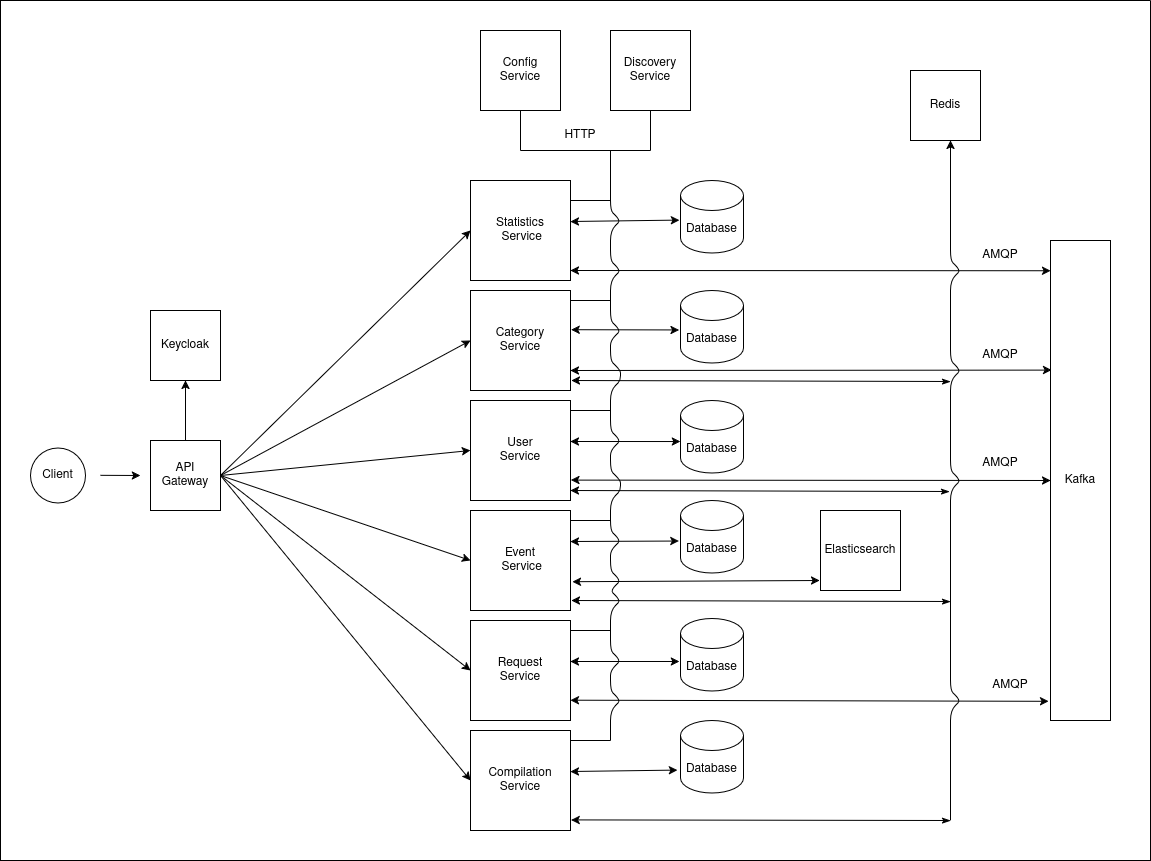

The diagram above was exported from draw.io. Its source (the exported page's mxGraphModel, read from the mxfile embedded in the PNG):
<mxGraphModel dx="2264" dy="1874" grid="1" gridSize="10" guides="1" tooltips="1" connect="1" arrows="1" fold="1" page="1" pageScale="1" pageWidth="850" pageHeight="1100" background="#ffffff" math="0" shadow="0">
  <root>
    <mxCell id="0" />
    <mxCell id="1" parent="0" />
    <mxCell id="j1QhBanG4Ebp2g22lxq3-177" value="Client" style="ellipse;whiteSpace=wrap;html=1;aspect=fixed;" parent="1" vertex="1">
      <mxGeometry x="-70" y="307.5" width="55" height="55" as="geometry" />
    </mxCell>
    <mxCell id="j1QhBanG4Ebp2g22lxq3-178" value="API Gateway" style="whiteSpace=wrap;html=1;aspect=fixed;" parent="1" vertex="1">
      <mxGeometry x="50" y="300" width="70" height="70" as="geometry" />
    </mxCell>
    <mxCell id="j1QhBanG4Ebp2g22lxq3-179" value="&lt;div&gt;Event&lt;/div&gt;&lt;div&gt;&amp;nbsp;Service&lt;/div&gt;" style="whiteSpace=wrap;html=1;aspect=fixed;" parent="1" vertex="1">
      <mxGeometry x="370" y="370" width="100" height="100" as="geometry" />
    </mxCell>
    <mxCell id="j1QhBanG4Ebp2g22lxq3-180" value="&lt;div&gt;User&lt;/div&gt;&lt;div&gt;Service&lt;/div&gt;" style="whiteSpace=wrap;html=1;aspect=fixed;" parent="1" vertex="1">
      <mxGeometry x="370" y="260" width="100" height="100" as="geometry" />
    </mxCell>
    <mxCell id="j1QhBanG4Ebp2g22lxq3-181" value="&lt;div&gt;Request&lt;/div&gt;&lt;div&gt;Service&lt;/div&gt;" style="whiteSpace=wrap;html=1;aspect=fixed;" parent="1" vertex="1">
      <mxGeometry x="370" y="480" width="100" height="100" as="geometry" />
    </mxCell>
    <mxCell id="j1QhBanG4Ebp2g22lxq3-182" value="&lt;div&gt;Compilation&lt;/div&gt;&lt;div&gt;Service&lt;/div&gt;" style="whiteSpace=wrap;html=1;aspect=fixed;" parent="1" vertex="1">
      <mxGeometry x="370" y="590" width="100" height="100" as="geometry" />
    </mxCell>
    <mxCell id="j1QhBanG4Ebp2g22lxq3-183" value="&lt;div&gt;Category&lt;/div&gt;&lt;div&gt;Service&lt;/div&gt;" style="whiteSpace=wrap;html=1;aspect=fixed;" parent="1" vertex="1">
      <mxGeometry x="370" y="150" width="100" height="100" as="geometry" />
    </mxCell>
    <mxCell id="j1QhBanG4Ebp2g22lxq3-184" value="Redis" style="whiteSpace=wrap;html=1;aspect=fixed;" parent="1" vertex="1">
      <mxGeometry x="810" y="-70" width="70" height="70" as="geometry" />
    </mxCell>
    <mxCell id="j1QhBanG4Ebp2g22lxq3-185" value="&lt;div&gt;Statistics&lt;/div&gt;&lt;div&gt;&amp;nbsp;Service&lt;/div&gt;" style="whiteSpace=wrap;html=1;aspect=fixed;" parent="1" vertex="1">
      <mxGeometry x="370" y="40" width="100" height="100" as="geometry" />
    </mxCell>
    <mxCell id="j1QhBanG4Ebp2g22lxq3-186" value="&lt;div&gt;Discovery&lt;/div&gt;Service" style="whiteSpace=wrap;html=1;aspect=fixed;" parent="1" vertex="1">
      <mxGeometry x="510" y="-110" width="80" height="80" as="geometry" />
    </mxCell>
    <mxCell id="j1QhBanG4Ebp2g22lxq3-187" value="" style="endArrow=classic;html=1;rounded=0;entryX=0;entryY=0.5;entryDx=0;entryDy=0;exitX=1;exitY=0.5;exitDx=0;exitDy=0;" parent="1" source="j1QhBanG4Ebp2g22lxq3-178" target="j1QhBanG4Ebp2g22lxq3-185" edge="1">
      <mxGeometry width="50" height="50" relative="1" as="geometry">
        <mxPoint x="180" y="230" as="sourcePoint" />
        <mxPoint x="230" y="180" as="targetPoint" />
      </mxGeometry>
    </mxCell>
    <mxCell id="j1QhBanG4Ebp2g22lxq3-189" value="" style="endArrow=classic;html=1;rounded=0;entryX=0;entryY=0.5;entryDx=0;entryDy=0;exitX=1;exitY=0.5;exitDx=0;exitDy=0;" parent="1" source="j1QhBanG4Ebp2g22lxq3-178" target="j1QhBanG4Ebp2g22lxq3-183" edge="1">
      <mxGeometry width="50" height="50" relative="1" as="geometry">
        <mxPoint x="190" y="440" as="sourcePoint" />
        <mxPoint x="240" y="390" as="targetPoint" />
      </mxGeometry>
    </mxCell>
    <mxCell id="j1QhBanG4Ebp2g22lxq3-190" value="" style="endArrow=classic;html=1;rounded=0;entryX=0;entryY=0.5;entryDx=0;entryDy=0;exitX=1;exitY=0.5;exitDx=0;exitDy=0;" parent="1" source="j1QhBanG4Ebp2g22lxq3-178" target="j1QhBanG4Ebp2g22lxq3-180" edge="1">
      <mxGeometry width="50" height="50" relative="1" as="geometry">
        <mxPoint x="110" y="510" as="sourcePoint" />
        <mxPoint x="160" y="460" as="targetPoint" />
      </mxGeometry>
    </mxCell>
    <mxCell id="j1QhBanG4Ebp2g22lxq3-191" value="" style="endArrow=classic;html=1;rounded=0;entryX=0;entryY=0.5;entryDx=0;entryDy=0;exitX=1;exitY=0.5;exitDx=0;exitDy=0;" parent="1" source="j1QhBanG4Ebp2g22lxq3-178" target="j1QhBanG4Ebp2g22lxq3-179" edge="1">
      <mxGeometry width="50" height="50" relative="1" as="geometry">
        <mxPoint x="20" y="510" as="sourcePoint" />
        <mxPoint x="70" y="460" as="targetPoint" />
      </mxGeometry>
    </mxCell>
    <mxCell id="j1QhBanG4Ebp2g22lxq3-192" value="" style="endArrow=classic;html=1;rounded=0;entryX=0;entryY=0.5;entryDx=0;entryDy=0;exitX=1;exitY=0.5;exitDx=0;exitDy=0;" parent="1" source="j1QhBanG4Ebp2g22lxq3-178" target="j1QhBanG4Ebp2g22lxq3-181" edge="1">
      <mxGeometry width="50" height="50" relative="1" as="geometry">
        <mxPoint x="140" y="510" as="sourcePoint" />
        <mxPoint x="190" y="460" as="targetPoint" />
      </mxGeometry>
    </mxCell>
    <mxCell id="j1QhBanG4Ebp2g22lxq3-193" value="" style="endArrow=classic;html=1;rounded=0;entryX=0;entryY=0.5;entryDx=0;entryDy=0;exitX=1;exitY=0.5;exitDx=0;exitDy=0;" parent="1" source="j1QhBanG4Ebp2g22lxq3-178" target="j1QhBanG4Ebp2g22lxq3-182" edge="1">
      <mxGeometry width="50" height="50" relative="1" as="geometry">
        <mxPoint x="100" y="530" as="sourcePoint" />
        <mxPoint x="150" y="480" as="targetPoint" />
      </mxGeometry>
    </mxCell>
    <mxCell id="j1QhBanG4Ebp2g22lxq3-194" value="Keycloak" style="whiteSpace=wrap;html=1;aspect=fixed;" parent="1" vertex="1">
      <mxGeometry x="50" y="170" width="70" height="70" as="geometry" />
    </mxCell>
    <mxCell id="j1QhBanG4Ebp2g22lxq3-196" value="" style="endArrow=classic;html=1;rounded=0;entryX=0.5;entryY=1;entryDx=0;entryDy=0;exitX=0.5;exitY=0;exitDx=0;exitDy=0;" parent="1" source="j1QhBanG4Ebp2g22lxq3-178" target="j1QhBanG4Ebp2g22lxq3-194" edge="1">
      <mxGeometry width="50" height="50" relative="1" as="geometry">
        <mxPoint x="-90" y="250" as="sourcePoint" />
        <mxPoint x="-40" y="200" as="targetPoint" />
      </mxGeometry>
    </mxCell>
    <mxCell id="j1QhBanG4Ebp2g22lxq3-197" value="Database" style="shape=cylinder3;whiteSpace=wrap;html=1;boundedLbl=1;backgroundOutline=1;size=15;" parent="1" vertex="1">
      <mxGeometry x="580" y="40" width="63" height="72.5" as="geometry" />
    </mxCell>
    <mxCell id="j1QhBanG4Ebp2g22lxq3-198" value="Database" style="shape=cylinder3;whiteSpace=wrap;html=1;boundedLbl=1;backgroundOutline=1;size=15;" parent="1" vertex="1">
      <mxGeometry x="580" y="150" width="63" height="72.5" as="geometry" />
    </mxCell>
    <mxCell id="j1QhBanG4Ebp2g22lxq3-199" value="Database" style="shape=cylinder3;whiteSpace=wrap;html=1;boundedLbl=1;backgroundOutline=1;size=15;" parent="1" vertex="1">
      <mxGeometry x="580" y="260" width="63" height="72.5" as="geometry" />
    </mxCell>
    <mxCell id="j1QhBanG4Ebp2g22lxq3-201" value="Database" style="shape=cylinder3;whiteSpace=wrap;html=1;boundedLbl=1;backgroundOutline=1;size=15;" parent="1" vertex="1">
      <mxGeometry x="580" y="478" width="63" height="72.5" as="geometry" />
    </mxCell>
    <mxCell id="j1QhBanG4Ebp2g22lxq3-202" value="Database" style="shape=cylinder3;whiteSpace=wrap;html=1;boundedLbl=1;backgroundOutline=1;size=15;" parent="1" vertex="1">
      <mxGeometry x="580" y="580" width="63" height="72.5" as="geometry" />
    </mxCell>
    <mxCell id="j1QhBanG4Ebp2g22lxq3-207" value="Database" style="shape=cylinder3;whiteSpace=wrap;html=1;boundedLbl=1;backgroundOutline=1;size=15;" parent="1" vertex="1">
      <mxGeometry x="580" y="360" width="63" height="72.5" as="geometry" />
    </mxCell>
    <mxCell id="j1QhBanG4Ebp2g22lxq3-210" value="" style="endArrow=classic;startArrow=classic;html=1;rounded=0;exitX=1;exitY=0.5;exitDx=0;exitDy=0;entryX=-0.017;entryY=0.546;entryDx=0;entryDy=0;entryPerimeter=0;" parent="1" target="j1QhBanG4Ebp2g22lxq3-197" edge="1">
      <mxGeometry width="50" height="50" relative="1" as="geometry">
        <mxPoint x="470" y="81" as="sourcePoint" />
        <mxPoint x="540" y="80" as="targetPoint" />
      </mxGeometry>
    </mxCell>
    <mxCell id="j1QhBanG4Ebp2g22lxq3-212" value="Kafka" style="rounded=0;whiteSpace=wrap;html=1;" parent="1" vertex="1">
      <mxGeometry x="950" y="100" width="60" height="480" as="geometry" />
    </mxCell>
    <mxCell id="j1QhBanG4Ebp2g22lxq3-214" value="" style="endArrow=classic;startArrow=classic;html=1;rounded=0;exitX=1.006;exitY=0.392;exitDx=0;exitDy=0;entryX=-0.021;entryY=0.544;entryDx=0;entryDy=0;entryPerimeter=0;exitPerimeter=0;" parent="1" source="j1QhBanG4Ebp2g22lxq3-183" target="j1QhBanG4Ebp2g22lxq3-198" edge="1">
      <mxGeometry width="50" height="50" relative="1" as="geometry">
        <mxPoint x="490" y="186.75" as="sourcePoint" />
        <mxPoint x="560" y="185.75" as="targetPoint" />
      </mxGeometry>
    </mxCell>
    <mxCell id="j1QhBanG4Ebp2g22lxq3-215" value="" style="endArrow=classic;startArrow=classic;html=1;rounded=0;exitX=1;exitY=0.5;exitDx=0;exitDy=0;entryX=-0.002;entryY=0.566;entryDx=0;entryDy=0;entryPerimeter=0;" parent="1" target="j1QhBanG4Ebp2g22lxq3-199" edge="1">
      <mxGeometry width="50" height="50" relative="1" as="geometry">
        <mxPoint x="470" y="301" as="sourcePoint" />
        <mxPoint x="540" y="300" as="targetPoint" />
      </mxGeometry>
    </mxCell>
    <mxCell id="j1QhBanG4Ebp2g22lxq3-216" value="" style="endArrow=classic;startArrow=classic;html=1;rounded=0;exitX=1;exitY=0.5;exitDx=0;exitDy=0;entryX=-0.025;entryY=0.559;entryDx=0;entryDy=0;entryPerimeter=0;" parent="1" target="j1QhBanG4Ebp2g22lxq3-207" edge="1">
      <mxGeometry width="50" height="50" relative="1" as="geometry">
        <mxPoint x="470" y="401" as="sourcePoint" />
        <mxPoint x="540" y="400" as="targetPoint" />
      </mxGeometry>
    </mxCell>
    <mxCell id="j1QhBanG4Ebp2g22lxq3-217" value="" style="endArrow=classic;startArrow=classic;html=1;rounded=0;exitX=1;exitY=0.5;exitDx=0;exitDy=0;entryX=-0.017;entryY=0.593;entryDx=0;entryDy=0;entryPerimeter=0;" parent="1" target="j1QhBanG4Ebp2g22lxq3-201" edge="1">
      <mxGeometry width="50" height="50" relative="1" as="geometry">
        <mxPoint x="470" y="521" as="sourcePoint" />
        <mxPoint x="540" y="520" as="targetPoint" />
      </mxGeometry>
    </mxCell>
    <mxCell id="j1QhBanG4Ebp2g22lxq3-218" value="" style="endArrow=classic;startArrow=classic;html=1;rounded=0;exitX=1;exitY=0.5;exitDx=0;exitDy=0;entryX=-0.048;entryY=0.684;entryDx=0;entryDy=0;entryPerimeter=0;" parent="1" target="j1QhBanG4Ebp2g22lxq3-202" edge="1">
      <mxGeometry width="50" height="50" relative="1" as="geometry">
        <mxPoint x="470" y="631" as="sourcePoint" />
        <mxPoint x="540" y="630" as="targetPoint" />
      </mxGeometry>
    </mxCell>
    <mxCell id="j1QhBanG4Ebp2g22lxq3-219" value="" style="endArrow=classic;html=1;rounded=0;entryX=-0.033;entryY=0.96;entryDx=0;entryDy=0;entryPerimeter=0;exitX=0.998;exitY=0.797;exitDx=0;exitDy=0;exitPerimeter=0;startArrow=classic;startFill=1;" parent="1" source="j1QhBanG4Ebp2g22lxq3-181" target="j1QhBanG4Ebp2g22lxq3-212" edge="1">
      <mxGeometry width="50" height="50" relative="1" as="geometry">
        <mxPoint x="460" y="560" as="sourcePoint" />
        <mxPoint x="680" y="560" as="targetPoint" />
      </mxGeometry>
    </mxCell>
    <mxCell id="j1QhBanG4Ebp2g22lxq3-220" value="" style="endArrow=classic;html=1;rounded=0;entryX=0.017;entryY=0.27;entryDx=0;entryDy=0;entryPerimeter=0;exitX=0.998;exitY=0.8;exitDx=0;exitDy=0;exitPerimeter=0;startArrow=classic;startFill=1;" parent="1" source="j1QhBanG4Ebp2g22lxq3-183" target="j1QhBanG4Ebp2g22lxq3-212" edge="1">
      <mxGeometry width="50" height="50" relative="1" as="geometry">
        <mxPoint x="460" y="230" as="sourcePoint" />
        <mxPoint x="680" y="230" as="targetPoint" />
        <Array as="points" />
      </mxGeometry>
    </mxCell>
    <mxCell id="j1QhBanG4Ebp2g22lxq3-222" value="" style="endArrow=classic;html=1;rounded=0;exitX=1.004;exitY=0.796;exitDx=0;exitDy=0;exitPerimeter=0;entryX=0;entryY=0.5;entryDx=0;entryDy=0;startArrow=classic;startFill=1;" parent="1" source="j1QhBanG4Ebp2g22lxq3-180" target="j1QhBanG4Ebp2g22lxq3-212" edge="1">
      <mxGeometry width="50" height="50" relative="1" as="geometry">
        <mxPoint x="560" y="350" as="sourcePoint" />
        <mxPoint x="780" y="350" as="targetPoint" />
      </mxGeometry>
    </mxCell>
    <mxCell id="j1QhBanG4Ebp2g22lxq3-223" value="" style="endArrow=classic;html=1;rounded=0;exitX=1;exitY=0.9;exitDx=0;exitDy=0;exitPerimeter=0;entryX=0;entryY=0.063;entryDx=0;entryDy=0;entryPerimeter=0;startArrow=classic;startFill=1;" parent="1" source="j1QhBanG4Ebp2g22lxq3-185" target="j1QhBanG4Ebp2g22lxq3-212" edge="1">
      <mxGeometry width="50" height="50" relative="1" as="geometry">
        <mxPoint x="510" y="120" as="sourcePoint" />
        <mxPoint x="850" y="120" as="targetPoint" />
      </mxGeometry>
    </mxCell>
    <mxCell id="j1QhBanG4Ebp2g22lxq3-224" value="Elasticsearch" style="whiteSpace=wrap;html=1;aspect=fixed;" parent="1" vertex="1">
      <mxGeometry x="720" y="370" width="80" height="80" as="geometry" />
    </mxCell>
    <mxCell id="j1QhBanG4Ebp2g22lxq3-228" value="" style="endArrow=classic;startArrow=classic;html=1;rounded=0;entryX=-0.01;entryY=0.875;entryDx=0;entryDy=0;entryPerimeter=0;exitX=1.02;exitY=0.712;exitDx=0;exitDy=0;exitPerimeter=0;" parent="1" source="j1QhBanG4Ebp2g22lxq3-179" target="j1QhBanG4Ebp2g22lxq3-224" edge="1">
      <mxGeometry width="50" height="50" relative="1" as="geometry">
        <mxPoint x="590" y="490" as="sourcePoint" />
        <mxPoint x="640" y="440" as="targetPoint" />
      </mxGeometry>
    </mxCell>
    <mxCell id="j1QhBanG4Ebp2g22lxq3-232" value="" style="endArrow=classic;html=1;rounded=1;curved=0;" parent="1" edge="1">
      <mxGeometry width="50" height="50" relative="1" as="geometry">
        <mxPoint x="850" y="680" as="sourcePoint" />
        <mxPoint x="850" as="targetPoint" />
        <Array as="points">
          <mxPoint x="850" y="570" />
          <mxPoint x="860" y="560" />
          <mxPoint x="850" y="550" />
          <mxPoint x="850" y="350" />
          <mxPoint x="860" y="340" />
          <mxPoint x="850" y="330" />
          <mxPoint x="850" y="240" />
          <mxPoint x="860" y="230" />
          <mxPoint x="850" y="220" />
          <mxPoint x="850" y="140" />
          <mxPoint x="860" y="130" />
          <mxPoint x="850" y="120" />
        </Array>
      </mxGeometry>
    </mxCell>
    <mxCell id="j1QhBanG4Ebp2g22lxq3-233" value="" style="endArrow=classicThin;html=1;rounded=0;exitX=1.006;exitY=0.894;exitDx=0;exitDy=0;exitPerimeter=0;startArrow=classic;startFill=1;endFill=1;" parent="1" source="j1QhBanG4Ebp2g22lxq3-182" edge="1">
      <mxGeometry width="50" height="50" relative="1" as="geometry">
        <mxPoint x="630" y="730" as="sourcePoint" />
        <mxPoint x="850" y="680" as="targetPoint" />
      </mxGeometry>
    </mxCell>
    <mxCell id="j1QhBanG4Ebp2g22lxq3-235" value="" style="endArrow=classicThin;html=1;rounded=0;exitX=1.006;exitY=0.894;exitDx=0;exitDy=0;exitPerimeter=0;startArrow=classic;startFill=1;endFill=1;" parent="1" edge="1">
      <mxGeometry width="50" height="50" relative="1" as="geometry">
        <mxPoint x="471" y="460" as="sourcePoint" />
        <mxPoint x="850" y="461" as="targetPoint" />
      </mxGeometry>
    </mxCell>
    <mxCell id="j1QhBanG4Ebp2g22lxq3-236" value="" style="endArrow=classicThin;html=1;rounded=0;exitX=1.006;exitY=0.894;exitDx=0;exitDy=0;exitPerimeter=0;startArrow=classic;startFill=1;endFill=1;" parent="1" edge="1">
      <mxGeometry width="50" height="50" relative="1" as="geometry">
        <mxPoint x="470" y="350" as="sourcePoint" />
        <mxPoint x="849" y="351" as="targetPoint" />
      </mxGeometry>
    </mxCell>
    <mxCell id="j1QhBanG4Ebp2g22lxq3-237" value="" style="endArrow=classicThin;html=1;rounded=0;exitX=1.006;exitY=0.894;exitDx=0;exitDy=0;exitPerimeter=0;startArrow=classic;startFill=1;endFill=1;" parent="1" edge="1">
      <mxGeometry width="50" height="50" relative="1" as="geometry">
        <mxPoint x="471" y="240" as="sourcePoint" />
        <mxPoint x="850" y="241" as="targetPoint" />
      </mxGeometry>
    </mxCell>
    <mxCell id="j1QhBanG4Ebp2g22lxq3-239" value="" style="endArrow=classic;html=1;" parent="1" edge="1">
      <mxGeometry width="50" height="50" relative="1" as="geometry">
        <mxPoint y="334.82" as="sourcePoint" />
        <mxPoint x="40" y="335" as="targetPoint" />
      </mxGeometry>
    </mxCell>
    <mxCell id="j1QhBanG4Ebp2g22lxq3-240" value="&lt;div&gt;Config&lt;/div&gt;Service" style="whiteSpace=wrap;html=1;aspect=fixed;" parent="1" vertex="1">
      <mxGeometry x="380" y="-110" width="80" height="80" as="geometry" />
    </mxCell>
    <mxCell id="j1QhBanG4Ebp2g22lxq3-241" value="" style="endArrow=none;html=1;rounded=0;" parent="1" edge="1">
      <mxGeometry width="50" height="50" relative="1" as="geometry">
        <mxPoint x="420" y="10" as="sourcePoint" />
        <mxPoint x="550" y="10" as="targetPoint" />
      </mxGeometry>
    </mxCell>
    <mxCell id="j1QhBanG4Ebp2g22lxq3-242" value="" style="endArrow=none;html=1;rounded=0;entryX=0.5;entryY=1;entryDx=0;entryDy=0;startFill=0;" parent="1" target="j1QhBanG4Ebp2g22lxq3-240" edge="1">
      <mxGeometry width="50" height="50" relative="1" as="geometry">
        <mxPoint x="420" y="10" as="sourcePoint" />
        <mxPoint x="320" y="-60" as="targetPoint" />
      </mxGeometry>
    </mxCell>
    <mxCell id="j1QhBanG4Ebp2g22lxq3-243" value="" style="endArrow=none;html=1;rounded=0;entryX=0.5;entryY=1;entryDx=0;entryDy=0;startFill=0;" parent="1" target="j1QhBanG4Ebp2g22lxq3-186" edge="1">
      <mxGeometry width="50" height="50" relative="1" as="geometry">
        <mxPoint x="550" y="10" as="sourcePoint" />
        <mxPoint x="540" y="-30" as="targetPoint" />
      </mxGeometry>
    </mxCell>
    <mxCell id="j1QhBanG4Ebp2g22lxq3-244" value="" style="endArrow=none;html=1;rounded=1;curved=0;" parent="1" edge="1">
      <mxGeometry width="50" height="50" relative="1" as="geometry">
        <mxPoint x="510" y="600" as="sourcePoint" />
        <mxPoint x="510" y="10" as="targetPoint" />
        <Array as="points">
          <mxPoint x="510" y="570" />
          <mxPoint x="520" y="560" />
          <mxPoint x="510" y="550" />
          <mxPoint x="510" y="530" />
          <mxPoint x="520" y="520" />
          <mxPoint x="510" y="510" />
          <mxPoint x="510" y="470" />
          <mxPoint x="520" y="460" />
          <mxPoint x="510" y="450" />
          <mxPoint x="520" y="440" />
          <mxPoint x="510" y="430" />
          <mxPoint x="510" y="410" />
          <mxPoint x="520" y="400" />
          <mxPoint x="510" y="390" />
          <mxPoint x="510" y="360" />
          <mxPoint x="520" y="350" />
          <mxPoint x="520" y="340" />
          <mxPoint x="510" y="330" />
          <mxPoint x="510" y="310" />
          <mxPoint x="520" y="300" />
          <mxPoint x="510" y="290" />
          <mxPoint x="510" y="250" />
          <mxPoint x="520" y="240" />
          <mxPoint x="520" y="230" />
          <mxPoint x="510" y="220" />
          <mxPoint x="510" y="200" />
          <mxPoint x="520" y="190" />
          <mxPoint x="510" y="180" />
          <mxPoint x="510" y="140" />
          <mxPoint x="520" y="130" />
          <mxPoint x="510" y="120" />
          <mxPoint x="510" y="90" />
          <mxPoint x="520" y="80" />
          <mxPoint x="510" y="70" />
        </Array>
      </mxGeometry>
    </mxCell>
    <mxCell id="j1QhBanG4Ebp2g22lxq3-247" value="" style="endArrow=none;html=1;rounded=0;exitX=1;exitY=0.7;exitDx=0;exitDy=0;exitPerimeter=0;" parent="1" edge="1">
      <mxGeometry width="50" height="50" relative="1" as="geometry">
        <mxPoint x="470" y="490" as="sourcePoint" />
        <mxPoint x="510" y="490" as="targetPoint" />
      </mxGeometry>
    </mxCell>
    <mxCell id="j1QhBanG4Ebp2g22lxq3-248" value="" style="endArrow=none;html=1;rounded=0;exitX=1;exitY=0.7;exitDx=0;exitDy=0;exitPerimeter=0;" parent="1" edge="1">
      <mxGeometry width="50" height="50" relative="1" as="geometry">
        <mxPoint x="470" y="380" as="sourcePoint" />
        <mxPoint x="510" y="380" as="targetPoint" />
      </mxGeometry>
    </mxCell>
    <mxCell id="j1QhBanG4Ebp2g22lxq3-249" value="" style="endArrow=none;html=1;rounded=0;exitX=1;exitY=0.7;exitDx=0;exitDy=0;exitPerimeter=0;" parent="1" edge="1">
      <mxGeometry width="50" height="50" relative="1" as="geometry">
        <mxPoint x="470" y="270" as="sourcePoint" />
        <mxPoint x="510" y="270" as="targetPoint" />
      </mxGeometry>
    </mxCell>
    <mxCell id="j1QhBanG4Ebp2g22lxq3-250" value="" style="endArrow=none;html=1;rounded=0;exitX=1;exitY=0.7;exitDx=0;exitDy=0;exitPerimeter=0;" parent="1" edge="1">
      <mxGeometry width="50" height="50" relative="1" as="geometry">
        <mxPoint x="470" y="160" as="sourcePoint" />
        <mxPoint x="510" y="160" as="targetPoint" />
      </mxGeometry>
    </mxCell>
    <mxCell id="j1QhBanG4Ebp2g22lxq3-251" value="" style="endArrow=none;html=1;rounded=0;exitX=1;exitY=0.7;exitDx=0;exitDy=0;exitPerimeter=0;" parent="1" edge="1">
      <mxGeometry width="50" height="50" relative="1" as="geometry">
        <mxPoint x="470" y="60" as="sourcePoint" />
        <mxPoint x="510" y="60" as="targetPoint" />
      </mxGeometry>
    </mxCell>
    <mxCell id="j1QhBanG4Ebp2g22lxq3-252" value="" style="endArrow=none;html=1;rounded=0;exitX=1;exitY=0.7;exitDx=0;exitDy=0;exitPerimeter=0;" parent="1" edge="1">
      <mxGeometry width="50" height="50" relative="1" as="geometry">
        <mxPoint x="470" y="600" as="sourcePoint" />
        <mxPoint x="510" y="600" as="targetPoint" />
        <Array as="points">
          <mxPoint x="490" y="600" />
        </Array>
      </mxGeometry>
    </mxCell>
    <mxCell id="j1QhBanG4Ebp2g22lxq3-253" value="HTTP" style="text;html=1;align=center;verticalAlign=middle;whiteSpace=wrap;rounded=0;" parent="1" vertex="1">
      <mxGeometry x="450" y="-20" width="60" height="30" as="geometry" />
    </mxCell>
    <mxCell id="j1QhBanG4Ebp2g22lxq3-254" value="AMQP" style="text;html=1;align=center;verticalAlign=middle;whiteSpace=wrap;rounded=0;" parent="1" vertex="1">
      <mxGeometry x="870" y="100" width="60" height="30" as="geometry" />
    </mxCell>
    <mxCell id="j1QhBanG4Ebp2g22lxq3-255" value="AMQP" style="text;html=1;align=center;verticalAlign=middle;whiteSpace=wrap;rounded=0;" parent="1" vertex="1">
      <mxGeometry x="870" y="200" width="60" height="30" as="geometry" />
    </mxCell>
    <mxCell id="j1QhBanG4Ebp2g22lxq3-256" value="AMQP" style="text;html=1;align=center;verticalAlign=middle;whiteSpace=wrap;rounded=0;" parent="1" vertex="1">
      <mxGeometry x="870" y="307.5" width="60" height="30" as="geometry" />
    </mxCell>
    <mxCell id="j1QhBanG4Ebp2g22lxq3-257" value="AMQP" style="text;html=1;align=center;verticalAlign=middle;whiteSpace=wrap;rounded=0;" parent="1" vertex="1">
      <mxGeometry x="880" y="530" width="60" height="30" as="geometry" />
    </mxCell>
    <mxCell id="TEegdxRm6VzyhbWfSgBB-1" value="" style="swimlane;startSize=0;" parent="1" vertex="1">
      <mxGeometry x="-100" y="-140" width="1150" height="860" as="geometry" />
    </mxCell>
  </root>
</mxGraphModel>